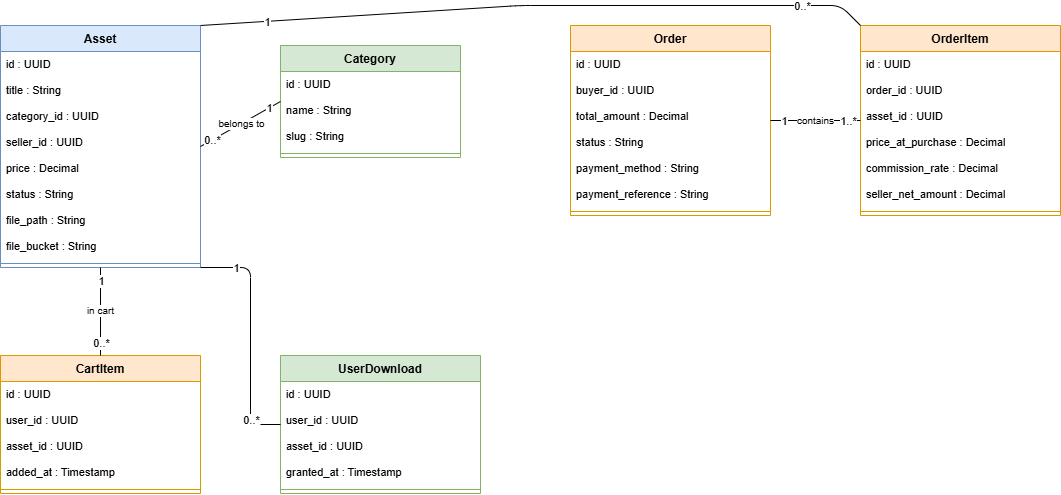

The diagram above was exported from draw.io. Its source (the exported page's mxGraphModel, read from the mxfile embedded in the PNG):
<mxGraphModel dx="1132" dy="712" grid="0" gridSize="10" guides="1" tooltips="1" connect="1" arrows="1" fold="1" page="1" pageScale="1" pageWidth="1350" pageHeight="560" math="0" shadow="0">
  <root>
    <mxCell id="0" />
    <mxCell id="1" parent="0" />
    <mxCell id="asset" value="Asset" style="swimlane;fontStyle=1;align=center;verticalAlign=top;childLayout=stackLayout;horizontal=1;startSize=26;fillColor=#dae8fc;strokeColor=#6c8ebf;horizontalStack=0;resizeParent=1;resizeParentMax=0;resizeLast=0;collapsible=0;marginBottom=0;whiteSpace=wrap;html=1;" parent="1" vertex="1">
      <mxGeometry x="40" y="40" width="200" height="242" as="geometry" />
    </mxCell>
    <mxCell id="2" value="id : UUID" style="text;strokeColor=none;fillColor=none;align=left;verticalAlign=top;spacingLeft=4;spacingRight=4;overflow=hidden;rotatable=0;points=[[0,0.5],[1,0.5]];portConstraint=eastwest;whiteSpace=wrap;html=1;fontSize=11;" parent="asset" vertex="1">
      <mxGeometry y="26" width="200" height="26" as="geometry" />
    </mxCell>
    <mxCell id="3" value="title : String" style="text;strokeColor=none;fillColor=none;align=left;verticalAlign=top;spacingLeft=4;spacingRight=4;overflow=hidden;rotatable=0;points=[[0,0.5],[1,0.5]];portConstraint=eastwest;whiteSpace=wrap;html=1;fontSize=11;" parent="asset" vertex="1">
      <mxGeometry y="52" width="200" height="26" as="geometry" />
    </mxCell>
    <mxCell id="4" value="category_id : UUID" style="text;strokeColor=none;fillColor=none;align=left;verticalAlign=top;spacingLeft=4;spacingRight=4;overflow=hidden;rotatable=0;points=[[0,0.5],[1,0.5]];portConstraint=eastwest;whiteSpace=wrap;html=1;fontSize=11;" parent="asset" vertex="1">
      <mxGeometry y="78" width="200" height="26" as="geometry" />
    </mxCell>
    <mxCell id="5" value="seller_id : UUID" style="text;strokeColor=none;fillColor=none;align=left;verticalAlign=top;spacingLeft=4;spacingRight=4;overflow=hidden;rotatable=0;points=[[0,0.5],[1,0.5]];portConstraint=eastwest;whiteSpace=wrap;html=1;fontSize=11;" parent="asset" vertex="1">
      <mxGeometry y="104" width="200" height="26" as="geometry" />
    </mxCell>
    <mxCell id="6" value="price : Decimal" style="text;strokeColor=none;fillColor=none;align=left;verticalAlign=top;spacingLeft=4;spacingRight=4;overflow=hidden;rotatable=0;points=[[0,0.5],[1,0.5]];portConstraint=eastwest;whiteSpace=wrap;html=1;fontSize=11;" parent="asset" vertex="1">
      <mxGeometry y="130" width="200" height="26" as="geometry" />
    </mxCell>
    <mxCell id="7" value="status : String" style="text;strokeColor=none;fillColor=none;align=left;verticalAlign=top;spacingLeft=4;spacingRight=4;overflow=hidden;rotatable=0;points=[[0,0.5],[1,0.5]];portConstraint=eastwest;whiteSpace=wrap;html=1;fontSize=11;" parent="asset" vertex="1">
      <mxGeometry y="156" width="200" height="26" as="geometry" />
    </mxCell>
    <mxCell id="8" value="file_path : String" style="text;strokeColor=none;fillColor=none;align=left;verticalAlign=top;spacingLeft=4;spacingRight=4;overflow=hidden;rotatable=0;points=[[0,0.5],[1,0.5]];portConstraint=eastwest;whiteSpace=wrap;html=1;fontSize=11;" parent="asset" vertex="1">
      <mxGeometry y="182" width="200" height="26" as="geometry" />
    </mxCell>
    <mxCell id="9" value="file_bucket : String" style="text;strokeColor=none;fillColor=none;align=left;verticalAlign=top;spacingLeft=4;spacingRight=4;overflow=hidden;rotatable=0;points=[[0,0.5],[1,0.5]];portConstraint=eastwest;whiteSpace=wrap;html=1;fontSize=11;" parent="asset" vertex="1">
      <mxGeometry y="208" width="200" height="26" as="geometry" />
    </mxCell>
    <mxCell id="10" value="" style="line;strokeWidth=1;fillColor=none;align=left;verticalAlign=middle;spacingTop=-1;spacingLeft=3;spacingRight=3;rotatable=0;labelPosition=right;points=[];portConstraint=eastwest;strokeColor=inherit;" parent="asset" vertex="1">
      <mxGeometry y="234" width="200" height="8" as="geometry" />
    </mxCell>
    <mxCell id="cat" value="Category" style="swimlane;fontStyle=1;align=center;verticalAlign=top;childLayout=stackLayout;horizontal=1;startSize=26;fillColor=#d5e8d4;strokeColor=#82b366;horizontalStack=0;resizeParent=1;resizeParentMax=0;resizeLast=0;collapsible=0;marginBottom=0;whiteSpace=wrap;html=1;" parent="1" vertex="1">
      <mxGeometry x="320" y="60" width="180" height="112" as="geometry" />
    </mxCell>
    <mxCell id="11" value="id : UUID" style="text;strokeColor=none;fillColor=none;align=left;verticalAlign=top;spacingLeft=4;spacingRight=4;overflow=hidden;rotatable=0;points=[[0,0.5],[1,0.5]];portConstraint=eastwest;whiteSpace=wrap;html=1;fontSize=11;" parent="cat" vertex="1">
      <mxGeometry y="26" width="180" height="26" as="geometry" />
    </mxCell>
    <mxCell id="12" value="name : String" style="text;strokeColor=none;fillColor=none;align=left;verticalAlign=top;spacingLeft=4;spacingRight=4;overflow=hidden;rotatable=0;points=[[0,0.5],[1,0.5]];portConstraint=eastwest;whiteSpace=wrap;html=1;fontSize=11;" parent="cat" vertex="1">
      <mxGeometry y="52" width="180" height="26" as="geometry" />
    </mxCell>
    <mxCell id="13" value="slug : String" style="text;strokeColor=none;fillColor=none;align=left;verticalAlign=top;spacingLeft=4;spacingRight=4;overflow=hidden;rotatable=0;points=[[0,0.5],[1,0.5]];portConstraint=eastwest;whiteSpace=wrap;html=1;fontSize=11;" parent="cat" vertex="1">
      <mxGeometry y="78" width="180" height="26" as="geometry" />
    </mxCell>
    <mxCell id="14" value="" style="line;strokeWidth=1;fillColor=none;align=left;verticalAlign=middle;spacingTop=-1;spacingLeft=3;spacingRight=3;rotatable=0;labelPosition=right;points=[];portConstraint=eastwest;strokeColor=inherit;" parent="cat" vertex="1">
      <mxGeometry y="104" width="180" height="8" as="geometry" />
    </mxCell>
    <mxCell id="order" value="Order" style="swimlane;fontStyle=1;align=center;verticalAlign=top;childLayout=stackLayout;horizontal=1;startSize=26;fillColor=#ffe6cc;strokeColor=#d79b00;horizontalStack=0;resizeParent=1;resizeParentMax=0;resizeLast=0;collapsible=0;marginBottom=0;whiteSpace=wrap;html=1;" parent="1" vertex="1">
      <mxGeometry x="610" y="40" width="200" height="190" as="geometry" />
    </mxCell>
    <mxCell id="20" value="id : UUID" style="text;strokeColor=none;fillColor=none;align=left;verticalAlign=top;spacingLeft=4;spacingRight=4;overflow=hidden;rotatable=0;points=[[0,0.5],[1,0.5]];portConstraint=eastwest;whiteSpace=wrap;html=1;fontSize=11;" parent="order" vertex="1">
      <mxGeometry y="26" width="200" height="26" as="geometry" />
    </mxCell>
    <mxCell id="21" value="buyer_id : UUID" style="text;strokeColor=none;fillColor=none;align=left;verticalAlign=top;spacingLeft=4;spacingRight=4;overflow=hidden;rotatable=0;points=[[0,0.5],[1,0.5]];portConstraint=eastwest;whiteSpace=wrap;html=1;fontSize=11;" parent="order" vertex="1">
      <mxGeometry y="52" width="200" height="26" as="geometry" />
    </mxCell>
    <mxCell id="22" value="total_amount : Decimal" style="text;strokeColor=none;fillColor=none;align=left;verticalAlign=top;spacingLeft=4;spacingRight=4;overflow=hidden;rotatable=0;points=[[0,0.5],[1,0.5]];portConstraint=eastwest;whiteSpace=wrap;html=1;fontSize=11;" parent="order" vertex="1">
      <mxGeometry y="78" width="200" height="26" as="geometry" />
    </mxCell>
    <mxCell id="23" value="status : String" style="text;strokeColor=none;fillColor=none;align=left;verticalAlign=top;spacingLeft=4;spacingRight=4;overflow=hidden;rotatable=0;points=[[0,0.5],[1,0.5]];portConstraint=eastwest;whiteSpace=wrap;html=1;fontSize=11;" parent="order" vertex="1">
      <mxGeometry y="104" width="200" height="26" as="geometry" />
    </mxCell>
    <mxCell id="24" value="payment_method : String" style="text;strokeColor=none;fillColor=none;align=left;verticalAlign=top;spacingLeft=4;spacingRight=4;overflow=hidden;rotatable=0;points=[[0,0.5],[1,0.5]];portConstraint=eastwest;whiteSpace=wrap;html=1;fontSize=11;" parent="order" vertex="1">
      <mxGeometry y="130" width="200" height="26" as="geometry" />
    </mxCell>
    <mxCell id="25" value="payment_reference : String" style="text;strokeColor=none;fillColor=none;align=left;verticalAlign=top;spacingLeft=4;spacingRight=4;overflow=hidden;rotatable=0;points=[[0,0.5],[1,0.5]];portConstraint=eastwest;whiteSpace=wrap;html=1;fontSize=11;" parent="order" vertex="1">
      <mxGeometry y="156" width="200" height="26" as="geometry" />
    </mxCell>
    <mxCell id="26" value="" style="line;strokeWidth=1;fillColor=none;align=left;verticalAlign=middle;spacingTop=-1;spacingLeft=3;spacingRight=3;rotatable=0;labelPosition=right;points=[];portConstraint=eastwest;strokeColor=inherit;" parent="order" vertex="1">
      <mxGeometry y="182" width="200" height="8" as="geometry" />
    </mxCell>
    <mxCell id="orderItem" value="OrderItem" style="swimlane;fontStyle=1;align=center;verticalAlign=top;childLayout=stackLayout;horizontal=1;startSize=26;fillColor=#ffe6cc;strokeColor=#d79b00;horizontalStack=0;resizeParent=1;resizeParentMax=0;resizeLast=0;collapsible=0;marginBottom=0;whiteSpace=wrap;html=1;" parent="1" vertex="1">
      <mxGeometry x="900" y="40" width="200" height="190" as="geometry" />
    </mxCell>
    <mxCell id="27" value="id : UUID" style="text;strokeColor=none;fillColor=none;align=left;verticalAlign=top;spacingLeft=4;spacingRight=4;overflow=hidden;rotatable=0;points=[[0,0.5],[1,0.5]];portConstraint=eastwest;whiteSpace=wrap;html=1;fontSize=11;" parent="orderItem" vertex="1">
      <mxGeometry y="26" width="200" height="26" as="geometry" />
    </mxCell>
    <mxCell id="28" value="order_id : UUID" style="text;strokeColor=none;fillColor=none;align=left;verticalAlign=top;spacingLeft=4;spacingRight=4;overflow=hidden;rotatable=0;points=[[0,0.5],[1,0.5]];portConstraint=eastwest;whiteSpace=wrap;html=1;fontSize=11;" parent="orderItem" vertex="1">
      <mxGeometry y="52" width="200" height="26" as="geometry" />
    </mxCell>
    <mxCell id="29" value="asset_id : UUID" style="text;strokeColor=none;fillColor=none;align=left;verticalAlign=top;spacingLeft=4;spacingRight=4;overflow=hidden;rotatable=0;points=[[0,0.5],[1,0.5]];portConstraint=eastwest;whiteSpace=wrap;html=1;fontSize=11;" parent="orderItem" vertex="1">
      <mxGeometry y="78" width="200" height="26" as="geometry" />
    </mxCell>
    <mxCell id="30" value="price_at_purchase : Decimal" style="text;strokeColor=none;fillColor=none;align=left;verticalAlign=top;spacingLeft=4;spacingRight=4;overflow=hidden;rotatable=0;points=[[0,0.5],[1,0.5]];portConstraint=eastwest;whiteSpace=wrap;html=1;fontSize=11;" parent="orderItem" vertex="1">
      <mxGeometry y="104" width="200" height="26" as="geometry" />
    </mxCell>
    <mxCell id="31" value="commission_rate : Decimal" style="text;strokeColor=none;fillColor=none;align=left;verticalAlign=top;spacingLeft=4;spacingRight=4;overflow=hidden;rotatable=0;points=[[0,0.5],[1,0.5]];portConstraint=eastwest;whiteSpace=wrap;html=1;fontSize=11;" parent="orderItem" vertex="1">
      <mxGeometry y="130" width="200" height="26" as="geometry" />
    </mxCell>
    <mxCell id="32" value="seller_net_amount : Decimal" style="text;strokeColor=none;fillColor=none;align=left;verticalAlign=top;spacingLeft=4;spacingRight=4;overflow=hidden;rotatable=0;points=[[0,0.5],[1,0.5]];portConstraint=eastwest;whiteSpace=wrap;html=1;fontSize=11;" parent="orderItem" vertex="1">
      <mxGeometry y="156" width="200" height="26" as="geometry" />
    </mxCell>
    <mxCell id="33" value="" style="line;strokeWidth=1;fillColor=none;align=left;verticalAlign=middle;spacingTop=-1;spacingLeft=3;spacingRight=3;rotatable=0;labelPosition=right;points=[];portConstraint=eastwest;strokeColor=inherit;" parent="orderItem" vertex="1">
      <mxGeometry y="182" width="200" height="8" as="geometry" />
    </mxCell>
    <mxCell id="cartItem" value="CartItem" style="swimlane;fontStyle=1;align=center;verticalAlign=top;childLayout=stackLayout;horizontal=1;startSize=26;fillColor=#ffe6cc;strokeColor=#d79b00;horizontalStack=0;resizeParent=1;resizeParentMax=0;resizeLast=0;collapsible=0;marginBottom=0;whiteSpace=wrap;html=1;" parent="1" vertex="1">
      <mxGeometry x="40" y="370" width="200" height="138" as="geometry" />
    </mxCell>
    <mxCell id="15" value="id : UUID" style="text;strokeColor=none;fillColor=none;align=left;verticalAlign=top;spacingLeft=4;spacingRight=4;overflow=hidden;rotatable=0;points=[[0,0.5],[1,0.5]];portConstraint=eastwest;whiteSpace=wrap;html=1;fontSize=11;" parent="cartItem" vertex="1">
      <mxGeometry y="26" width="200" height="26" as="geometry" />
    </mxCell>
    <mxCell id="16" value="user_id : UUID" style="text;strokeColor=none;fillColor=none;align=left;verticalAlign=top;spacingLeft=4;spacingRight=4;overflow=hidden;rotatable=0;points=[[0,0.5],[1,0.5]];portConstraint=eastwest;whiteSpace=wrap;html=1;fontSize=11;" parent="cartItem" vertex="1">
      <mxGeometry y="52" width="200" height="26" as="geometry" />
    </mxCell>
    <mxCell id="17" value="asset_id : UUID" style="text;strokeColor=none;fillColor=none;align=left;verticalAlign=top;spacingLeft=4;spacingRight=4;overflow=hidden;rotatable=0;points=[[0,0.5],[1,0.5]];portConstraint=eastwest;whiteSpace=wrap;html=1;fontSize=11;" parent="cartItem" vertex="1">
      <mxGeometry y="78" width="200" height="26" as="geometry" />
    </mxCell>
    <mxCell id="18" value="added_at : Timestamp" style="text;strokeColor=none;fillColor=none;align=left;verticalAlign=top;spacingLeft=4;spacingRight=4;overflow=hidden;rotatable=0;points=[[0,0.5],[1,0.5]];portConstraint=eastwest;whiteSpace=wrap;html=1;fontSize=11;" parent="cartItem" vertex="1">
      <mxGeometry y="104" width="200" height="26" as="geometry" />
    </mxCell>
    <mxCell id="19" value="" style="line;strokeWidth=1;fillColor=none;align=left;verticalAlign=middle;spacingTop=-1;spacingLeft=3;spacingRight=3;rotatable=0;labelPosition=right;points=[];portConstraint=eastwest;strokeColor=inherit;" parent="cartItem" vertex="1">
      <mxGeometry y="130" width="200" height="8" as="geometry" />
    </mxCell>
    <mxCell id="userDl" value="UserDownload" style="swimlane;fontStyle=1;align=center;verticalAlign=top;childLayout=stackLayout;horizontal=1;startSize=26;fillColor=#d5e8d4;strokeColor=#82b366;horizontalStack=0;resizeParent=1;resizeParentMax=0;resizeLast=0;collapsible=0;marginBottom=0;whiteSpace=wrap;html=1;" parent="1" vertex="1">
      <mxGeometry x="320" y="370" width="200" height="138" as="geometry" />
    </mxCell>
    <mxCell id="34" value="id : UUID" style="text;strokeColor=none;fillColor=none;align=left;verticalAlign=top;spacingLeft=4;spacingRight=4;overflow=hidden;rotatable=0;points=[[0,0.5],[1,0.5]];portConstraint=eastwest;whiteSpace=wrap;html=1;fontSize=11;" parent="userDl" vertex="1">
      <mxGeometry y="26" width="200" height="26" as="geometry" />
    </mxCell>
    <mxCell id="35" value="user_id : UUID" style="text;strokeColor=none;fillColor=none;align=left;verticalAlign=top;spacingLeft=4;spacingRight=4;overflow=hidden;rotatable=0;points=[[0,0.5],[1,0.5]];portConstraint=eastwest;whiteSpace=wrap;html=1;fontSize=11;" parent="userDl" vertex="1">
      <mxGeometry y="52" width="200" height="26" as="geometry" />
    </mxCell>
    <mxCell id="36" value="asset_id : UUID" style="text;strokeColor=none;fillColor=none;align=left;verticalAlign=top;spacingLeft=4;spacingRight=4;overflow=hidden;rotatable=0;points=[[0,0.5],[1,0.5]];portConstraint=eastwest;whiteSpace=wrap;html=1;fontSize=11;" parent="userDl" vertex="1">
      <mxGeometry y="78" width="200" height="26" as="geometry" />
    </mxCell>
    <mxCell id="37" value="granted_at : Timestamp" style="text;strokeColor=none;fillColor=none;align=left;verticalAlign=top;spacingLeft=4;spacingRight=4;overflow=hidden;rotatable=0;points=[[0,0.5],[1,0.5]];portConstraint=eastwest;whiteSpace=wrap;html=1;fontSize=11;" parent="userDl" vertex="1">
      <mxGeometry y="104" width="200" height="26" as="geometry" />
    </mxCell>
    <mxCell id="38" value="" style="line;strokeWidth=1;fillColor=none;align=left;verticalAlign=middle;spacingTop=-1;spacingLeft=3;spacingRight=3;rotatable=0;labelPosition=right;points=[];portConstraint=eastwest;strokeColor=inherit;" parent="userDl" vertex="1">
      <mxGeometry y="130" width="200" height="8" as="geometry" />
    </mxCell>
    <mxCell id="e_ac" value="belongs to" style="endArrow=none;startArrow=none;html=1;fontSize=10;exitX=1;exitY=0.5;entryX=0;entryY=0.5;" parent="1" source="asset" target="cat" edge="1">
      <mxGeometry relative="1" as="geometry" />
    </mxCell>
    <mxCell id="e_ac_s" value="0..*" style="edgeLabel;html=1;align=center;verticalAlign=middle;resizable=0;points=[];fontSize=11;" parent="e_ac" vertex="1" connectable="0">
      <mxGeometry x="-0.7" relative="1" as="geometry">
        <mxPoint as="offset" />
      </mxGeometry>
    </mxCell>
    <mxCell id="e_ac_t" value="1" style="edgeLabel;html=1;align=center;verticalAlign=middle;resizable=0;points=[];fontSize=11;" parent="e_ac" vertex="1" connectable="0">
      <mxGeometry x="0.7" relative="1" as="geometry">
        <mxPoint as="offset" />
      </mxGeometry>
    </mxCell>
    <mxCell id="e_aci" value="in cart" style="endArrow=none;startArrow=none;html=1;fontSize=10;exitX=0.5;exitY=1;entryX=0.5;entryY=0;" parent="1" source="asset" target="cartItem" edge="1">
      <mxGeometry relative="1" as="geometry" />
    </mxCell>
    <mxCell id="e_aci_s" value="1" style="edgeLabel;html=1;align=center;verticalAlign=middle;resizable=0;points=[];fontSize=11;" parent="e_aci" vertex="1" connectable="0">
      <mxGeometry x="-0.7" relative="1" as="geometry">
        <mxPoint as="offset" />
      </mxGeometry>
    </mxCell>
    <mxCell id="e_aci_t" value="0..*" style="edgeLabel;html=1;align=center;verticalAlign=middle;resizable=0;points=[];fontSize=11;" parent="e_aci" vertex="1" connectable="0">
      <mxGeometry x="0.7" relative="1" as="geometry">
        <mxPoint as="offset" />
      </mxGeometry>
    </mxCell>
    <mxCell id="e_ooi" value="contains" style="endArrow=none;startArrow=none;html=1;fontSize=10;exitX=1;exitY=0.5;entryX=0;entryY=0.5;" parent="1" source="order" target="orderItem" edge="1">
      <mxGeometry relative="1" as="geometry" />
    </mxCell>
    <mxCell id="e_ooi_s" value="1" style="edgeLabel;html=1;align=center;verticalAlign=middle;resizable=0;points=[];fontSize=11;" parent="e_ooi" vertex="1" connectable="0">
      <mxGeometry x="-0.7" relative="1" as="geometry">
        <mxPoint as="offset" />
      </mxGeometry>
    </mxCell>
    <mxCell id="e_ooi_t" value="1..*" style="edgeLabel;html=1;align=center;verticalAlign=middle;resizable=0;points=[];fontSize=11;" parent="e_ooi" vertex="1" connectable="0">
      <mxGeometry x="0.7" relative="1" as="geometry">
        <mxPoint as="offset" />
      </mxGeometry>
    </mxCell>
    <mxCell id="e_aoi" value="" style="endArrow=none;startArrow=none;html=1;fontSize=10;exitX=1;exitY=0;entryX=0;entryY=0;" parent="1" source="asset" target="orderItem" edge="1">
      <mxGeometry relative="1" as="geometry">
        <Array as="points">
          <mxPoint x="560" y="20" />
          <mxPoint x="880" y="20" />
        </Array>
      </mxGeometry>
    </mxCell>
    <mxCell id="e_aoi_s" value="1" style="edgeLabel;html=1;align=center;verticalAlign=middle;resizable=0;points=[];fontSize=11;" parent="e_aoi" vertex="1" connectable="0">
      <mxGeometry x="-0.8" relative="1" as="geometry">
        <mxPoint as="offset" />
      </mxGeometry>
    </mxCell>
    <mxCell id="e_aoi_t" value="0..*" style="edgeLabel;html=1;align=center;verticalAlign=middle;resizable=0;points=[];fontSize=11;" parent="e_aoi" vertex="1" connectable="0">
      <mxGeometry x="0.8" relative="1" as="geometry">
        <mxPoint as="offset" />
      </mxGeometry>
    </mxCell>
    <mxCell id="e_aud" value="" style="endArrow=none;startArrow=none;html=1;fontSize=10;exitX=1;exitY=1;entryX=0;entryY=0.5;" parent="1" source="asset" target="userDl" edge="1">
      <mxGeometry relative="1" as="geometry">
        <Array as="points">
          <mxPoint x="290" y="282" />
          <mxPoint x="290" y="439" />
        </Array>
      </mxGeometry>
    </mxCell>
    <mxCell id="e_aud_s" value="1" style="edgeLabel;html=1;align=center;verticalAlign=middle;resizable=0;points=[];fontSize=11;" parent="e_aud" vertex="1" connectable="0">
      <mxGeometry x="-0.7" relative="1" as="geometry">
        <mxPoint as="offset" />
      </mxGeometry>
    </mxCell>
    <mxCell id="e_aud_t" value="0..*" style="edgeLabel;html=1;align=center;verticalAlign=middle;resizable=0;points=[];fontSize=11;" parent="e_aud" vertex="1" connectable="0">
      <mxGeometry x="0.7" relative="1" as="geometry">
        <mxPoint as="offset" />
      </mxGeometry>
    </mxCell>
  </root>
</mxGraphModel>